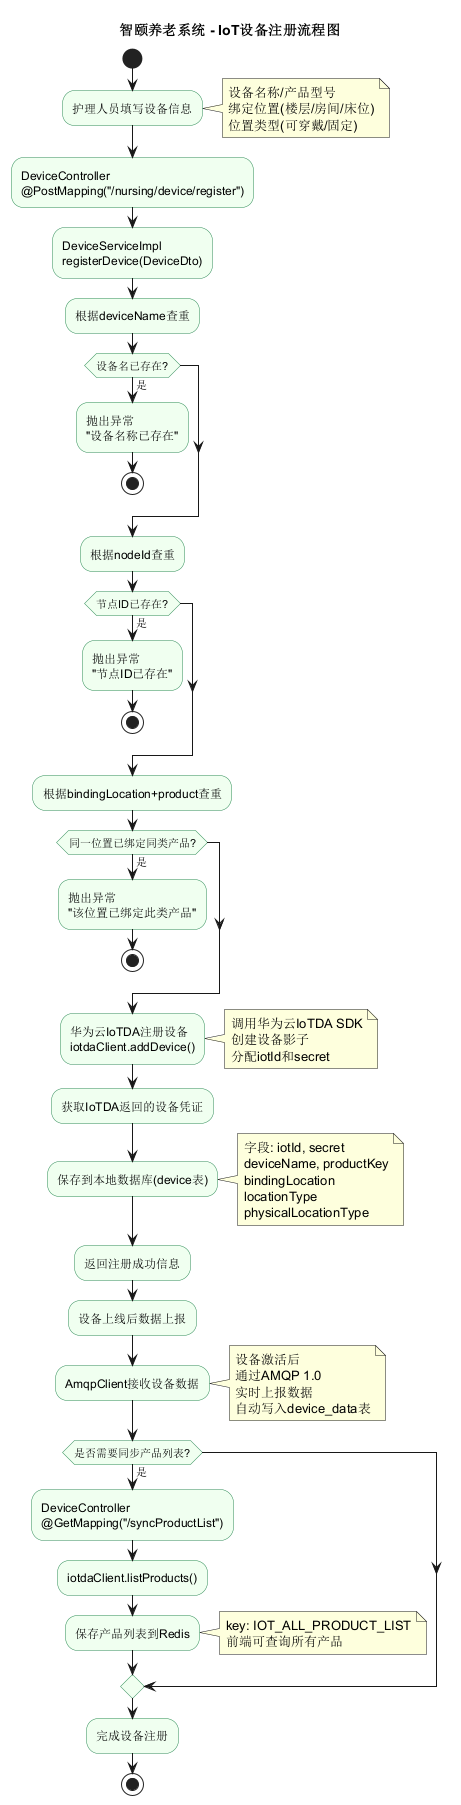

The diagram above was rendered by PlantUML. Its source (embedded in the PNG):
@startuml
title 智颐养老系统 - IoT设备注册流程图

skinparam activity {
  BackgroundColor #F0FFF0
  BorderColor #2E8B57
}

start
:护理人员填写设备信息;
note right
  设备名称/产品型号
  绑定位置(楼层/房间/床位)
  位置类型(可穿戴/固定)
end note

:DeviceController\n@PostMapping("/nursing/device/register");

:DeviceServiceImpl\nregisterDevice(DeviceDto);

:根据deviceName查重;
if (设备名已存在?) then (是)
  :抛出异常\n"设备名称已存在";
  stop
endif

:根据nodeId查重;
if (节点ID已存在?) then (是)
  :抛出异常\n"节点ID已存在";
  stop
endif

:根据bindingLocation+product查重;
if (同一位置已绑定同类产品?) then (是)
  :抛出异常\n"该位置已绑定此类产品";
  stop
endif

:华为云IoTDA注册设备\niotdaClient.addDevice();
note right
  调用华为云IoTDA SDK
  创建设备影子
  分配iotId和secret
end note

:获取IoTDA返回的设备凭证;

:保存到本地数据库(device表);
note right
  字段: iotId, secret
  deviceName, productKey
  bindingLocation
  locationType
  physicalLocationType
end note

:返回注册成功信息;

:设备上线后数据上报;

:AmqpClient接收设备数据;
note right
  设备激活后
  通过AMQP 1.0
  实时上报数据
  自动写入device_data表
end note

if (是否需要同步产品列表?) then (是)
  :DeviceController\n@GetMapping("/syncProductList");
  :iotdaClient.listProducts();
  :保存产品列表到Redis;
  note right
    key: IOT_ALL_PRODUCT_LIST
    前端可查询所有产品
  end note
endif

:完成设备注册;

stop
@enduml